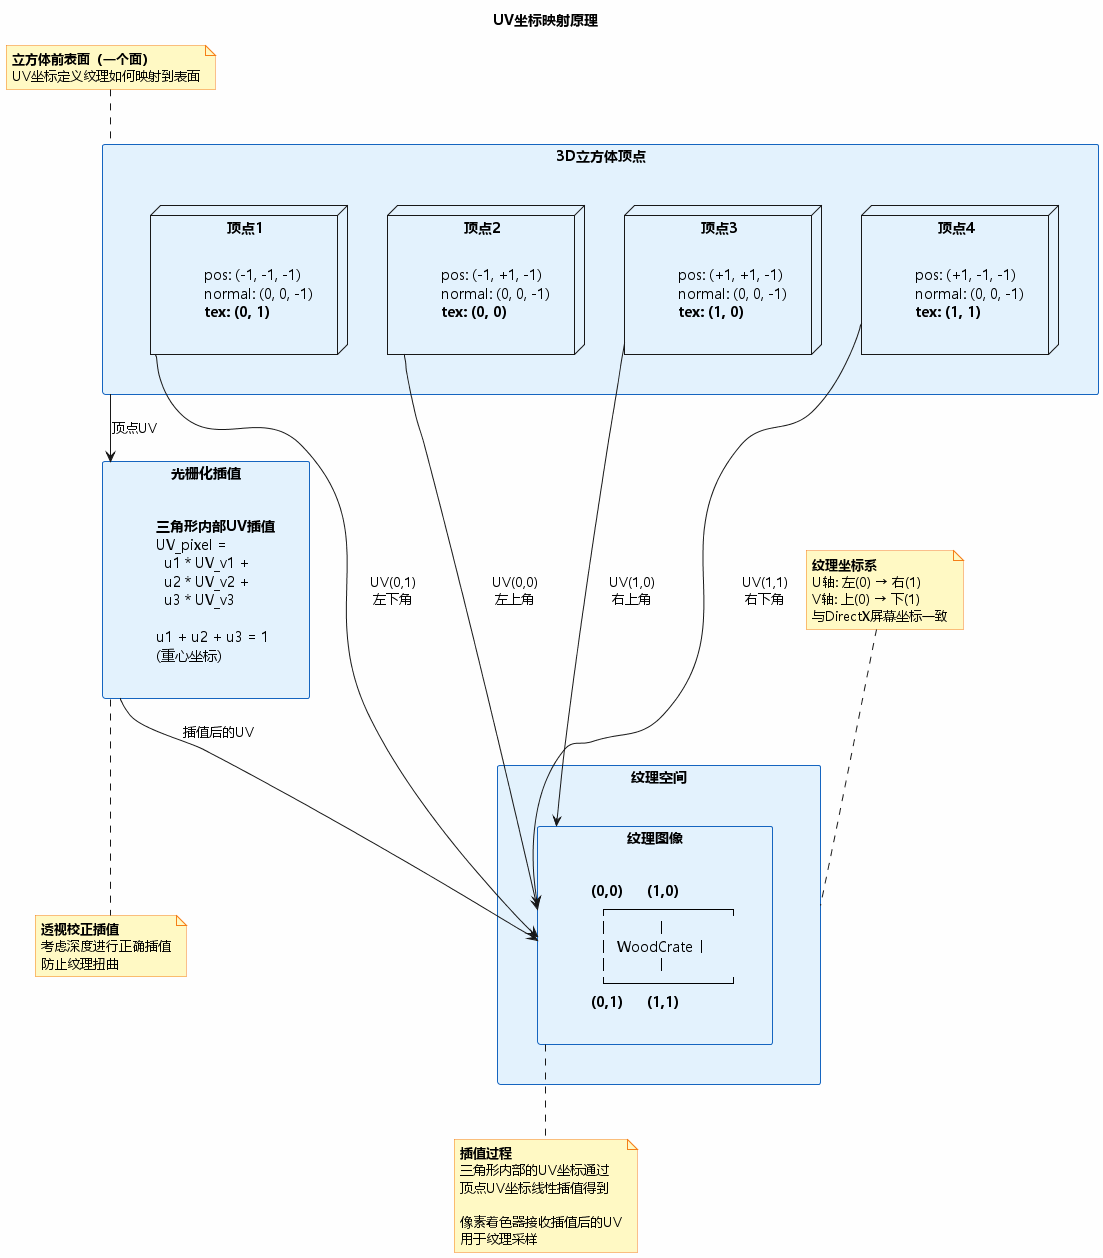

The diagram above was rendered by PlantUML. Its source (embedded in the PNG):
@startuml UV坐标映射
skinparam backgroundColor #FEFEFE
skinparam rectangleBackgroundColor #E3F2FD
skinparam rectangleBorderColor #1565C0
skinparam noteBackgroundColor #FFF9C4
skinparam noteBorderColor #F57F17
skinparam defaultFontName Microsoft YaHei

title UV坐标映射原理

rectangle "3D立方体顶点" as Cube {
    node "顶点1" as V1 {
        label "pos: (-1, -1, -1)\nnormal: (0, 0, -1)\n<b>tex: (0, 1)</b>"
    }
    
    node "顶点2" as V2 {
        label "pos: (-1, +1, -1)\nnormal: (0, 0, -1)\n<b>tex: (0, 0)</b>"
    }
    
    node "顶点3" as V3 {
        label "pos: (+1, +1, -1)\nnormal: (0, 0, -1)\n<b>tex: (1, 0)</b>"
    }
    
    node "顶点4" as V4 {
        label "pos: (+1, -1, -1)\nnormal: (0, 0, -1)\n<b>tex: (1, 1)</b>"
    }
}

note top of Cube
    <b>立方体前表面（一个面）</b>
    UV坐标定义纹理如何映射到表面
end note

rectangle "纹理空间" as TexSpace {
    rectangle "纹理图像" as TexImage {
        label "<b>(0,0)      (1,0)</b>\n  ┌────────────┐\n  │            │\n  │  WoodCrate │\n  │            │\n  └────────────┘\n<b>(0,1)      (1,1)</b>"
    }
}

note top of TexSpace
    <b>纹理坐标系</b>
    U轴: 左(0) → 右(1)
    V轴: 上(0) → 下(1)
    与DirectX屏幕坐标一致
end note

V2 -down-> TexImage : UV(0,0)\n左上角
V3 -down-> TexImage : UV(1,0)\n右上角
V1 -down-> TexImage : UV(0,1)\n左下角
V4 -down-> TexImage : UV(1,1)\n右下角

note bottom of TexImage
    <b>插值过程</b>
    三角形内部的UV坐标通过
    顶点UV坐标线性插值得到
    
    像素着色器接收插值后的UV
    用于纹理采样
end note

rectangle "光栅化插值" as Raster {
    label "<b>三角形内部UV插值</b>\nUV_pixel = \n  u1 * UV_v1 + \n  u2 * UV_v2 + \n  u3 * UV_v3\n\nu1 + u2 + u3 = 1\n(重心坐标)"
}

Cube --> Raster : 顶点UV
Raster --> TexImage : 插值后的UV

note bottom of Raster
    <b>透视校正插值</b>
    考虑深度进行正确插值
    防止纹理扭曲
end note

@enduml